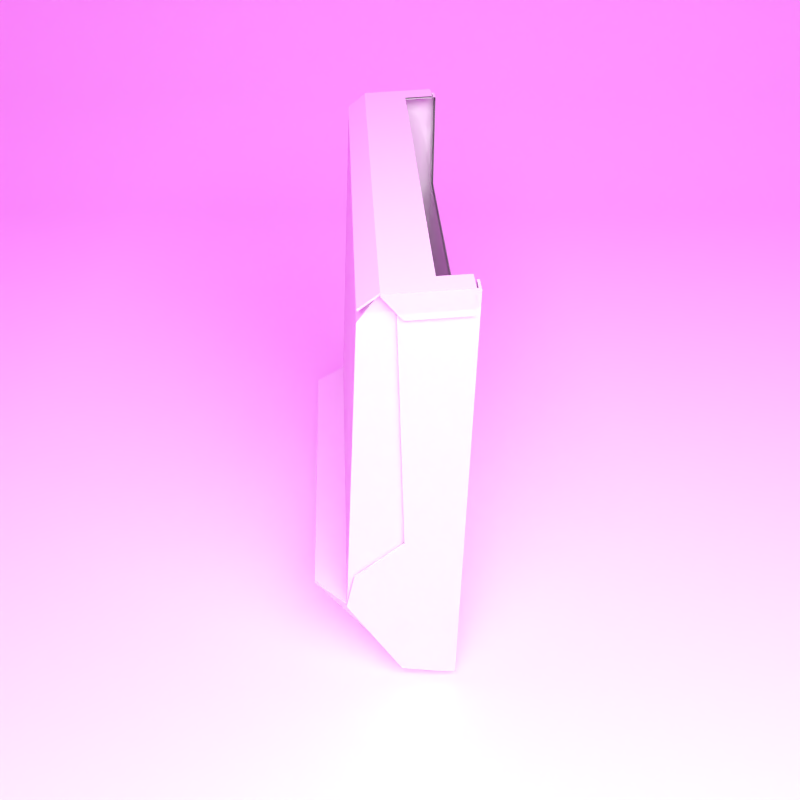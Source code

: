 # Source: anim_brevlada.blend  (saved by Blender 2.66.1; exported with 4.5.12 LTS)
import bpy
from mathutils import Matrix  # noqa: F401  (used for matrix-valued properties, if any)

bpy.ops.wm.read_factory_settings(use_empty=True)
scene = bpy.context.scene
scene.name = 'Scene'

# ---- collections
col_collection_1 = bpy.data.collections.new('Collection 1'); scene.collection.children.link(col_collection_1)

# ---- images (referenced by path relative to the original .blend; pixels are not part of the script)
import os
ASSET_DIR = os.environ.get("B2B_ASSET_DIR", "")  # directory of the original .blend (textures are referenced by path, not embedded)
HERE = os.path.dirname(os.path.abspath(__file__))  # packed textures are extracted next to this script under _unpacked/

def load_image(name, relpath, width, height, colorspace="sRGB"):
    """Load a texture the original file referenced (path relative to the .blend, or extracted next to this script)."""
    p = next((c for c in (os.path.join(HERE, relpath), os.path.join(ASSET_DIR, relpath)) if relpath and os.path.exists(c)), "")
    if p:
        img = bpy.data.images.load(p, check_existing=True)
        img.name = name
    else:  # same state as the original file: an image datablock whose file is absent (Cycles renders it pink)
        img = bpy.data.images.new(name, width, height)
        img.source = "FILE"
        img.filepath = "//" + (relpath or name)
    img.colorspace_settings.name = colorspace
    return img
img_environment_pool_jpg = load_image('environment_pool.jpg', 'textures/environment_pool.jpg', 1024, 1024, 'sRGB')

# ---- materials (node trees are filled in below, after node groups)
mat_material = bpy.data.materials.new('Material')
mat_material.alpha_threshold = 0.0
mat_material.roughness = 0.5
mat_material.line_color = (0.0, 0.0, 0.0, 1.0)
mat_doorviewer_plastic_white = bpy.data.materials.new('Doorviewer_Plastic_White')
mat_doorviewer_plastic_white.alpha_threshold = 0.0
mat_doorviewer_plastic_white.roughness = 0.5
mat_doorviewer_plastic_white.line_color = (0.0, 0.0, 0.0, 1.0)

# ---- material node trees
mat_material.use_nodes = True; mat_material.node_tree.nodes.clear()
_N = mat_material.node_tree.nodes; _L = mat_material.node_tree.links
n0 = _N.new('ShaderNodeOutputMaterial'); n0.name = 'Material Output'; n0.location = (300, 300)
n0.width = 120
n1 = _N.new('ShaderNodeEmission'); n1.name = 'Emission'; n1.location = (100, 300)
n1.width = 150
n1.inputs[0].default_value = (0.8, 0.8, 0.8, 1.0)
n1.inputs[1].default_value = 10.0
_L.new(n1.outputs[0], n0.inputs[0])
n0.is_active_output = True
mat_doorviewer_plastic_white.use_nodes = True; mat_doorviewer_plastic_white.node_tree.nodes.clear()
_N = mat_doorviewer_plastic_white.node_tree.nodes; _L = mat_doorviewer_plastic_white.node_tree.links
n0 = _N.new('ShaderNodeOutputMaterial'); n0.name = 'Material Output'; n0.location = (300, 300)
n0.width = 120
n1 = _N.new('ShaderNodeMixShader'); n1.name = 'Mix Shader'; n1.location = (100, 300)
n1.width = 150
n1.inputs[0].default_value = 0.9
n2 = _N.new('ShaderNodeBsdfAnisotropic'); n2.name = 'Glossy BSDF'; n2.location = (-100, 300)
n2.distribution = 'BECKMANN'
n2.inputs[1].default_value = 0.0
n3 = _N.new('ShaderNodeBsdfDiffuse'); n3.name = 'Diffuse BSDF'; n3.location = (-100, 300)
_L.new(n1.outputs[0], n0.inputs[0])
_L.new(n2.outputs[0], n1.inputs[1])
_L.new(n3.outputs[0], n1.inputs[2])
n0.is_active_output = True

# ---- world
world_world = bpy.data.worlds.new('World'); scene.world = world_world
world_world.use_nodes = True; world_world.node_tree.nodes.clear()
_N = world_world.node_tree.nodes; _L = world_world.node_tree.links
n0 = _N.new('ShaderNodeOutputWorld'); n0.name = 'World Output'; n0.location = (300, 300)
n0.width = 120
n1 = _N.new('ShaderNodeBackground'); n1.name = 'Background'; n1.location = (10, 300)
n1.width = 150
n2 = _N.new('ShaderNodeTexEnvironment'); n2.name = 'Environment Texture'; n2.location = (-190, 300)
n2.width = 150
n2.image = img_environment_pool_jpg
_L.new(n1.outputs[0], n0.inputs[0])
_L.new(n2.outputs[0], n1.inputs[0])
n0.is_active_output = True
world_world.color = (0.05088, 0.05088, 0.05088)
world_world.use_sun_shadow = False
world_world.sun_shadow_jitter_overblur = 0.0
world_world.cycles.sampling_method = 'MANUAL'
world_world.cycles.sample_map_resolution = 256

# ---- cameras
cam_camera = bpy.data.cameras.new('Camera')
cam_camera.lens = 35.0
cam_camera.sensor_width = 32.0
cam_camera.sensor_height = 18.0
cam_camera.ortho_scale = 7.314
cam_camera.dof.focus_distance = 0.0

# ---- meshes
me_plane_002 = bpy.data.meshes.new('Plane.002')
me_plane_002.from_pydata([(1.0, -1.0, 0.0), (-1.0, -1.0, 0.0), (1.0, 1.0, 0.0), (-1.0, 1.0, 0.0)], [], [(1, 0, 2, 3)])
me_plane_002.materials.append(mat_material)
me_plane_002.use_remesh_preserve_volume = False
me_plane_002.use_remesh_preserve_attributes = False
me_plane_002.use_mirror_vertex_groups = False
me_plane_002.update()
me_plane = bpy.data.meshes.new('Plane')
me_plane.from_pydata([(1.0, -1.0, 0.0), (-1.0, -1.0, 0.0), (1.0, 1.0, 0.0), (-1.0, 1.0, 0.0), (1.0, 1.365, 0.1263), (-1.0, 1.365, 0.1263), (1.0, 1.61, 0.4139), (-1.0, 1.61, 0.4139), (1.0, 1.716, 0.7296), (-1.0, 1.716, 0.7296), (1.0, 1.737, 1.094), (-1.0, 1.737, 1.094)], [], [(1, 0, 2, 3), (3, 2, 4, 5), (5, 4, 6, 7), (7, 6, 8, 9), (9, 8, 10, 11)])
me_plane.polygons.foreach_set('use_smooth', [True] * 5)
me_plane.use_remesh_preserve_volume = False
me_plane.use_remesh_preserve_attributes = False
me_plane.use_mirror_vertex_groups = False
me_plane.update()
me_cube_007 = bpy.data.meshes.new('Cube.007')
me_cube_007.from_pydata([(177.1, -37.04, 219.8), (177.1, 26.59, 217.3), (179.1, 26.59, 217.3), (179.1, -37.04, 219.8), (177.1, -37.04, 221.8), (177.1, 26.59, 219.3), (179.1, 26.59, 219.3), (179.1, -37.04, 221.8), (-177.6, -37.04, 219.8), (-177.6, 26.59, 217.3), (-177.6, -37.04, 221.8), (-177.6, 26.59, 219.3), (-179.6, -37.04, 219.8), (-179.6, 26.59, 217.3), (-179.6, -37.04, 221.8), (-179.6, 26.59, 219.3), (177.1, -37.04, 199.9), (177.1, 11.12, 197.7), (179.1, 11.12, 197.7), (179.1, -37.04, 199.9), (-177.6, -37.04, 199.9), (-177.6, 11.12, 197.7), (-179.6, -37.04, 199.9), (-179.6, 11.12, 197.7), (177.1, 42.1, 205.1), (177.1, 42.72, 207.0), (-177.6, 42.1, 205.1), (-177.6, 42.72, 207.0), (177.1, -11.56, 220.8), (177.1, -11.56, 218.8), (179.1, -11.56, 220.8), (179.1, -11.56, 218.8), (-177.6, -11.56, 220.8), (-177.6, -11.56, 218.8), (-179.6, -11.56, 220.8), (-179.6, -11.56, 218.8), (177.1, -17.76, 199.0), (179.1, -17.76, 199.0), (-177.6, -17.76, 199.0), (-179.6, -17.76, 199.0), (160.8, 42.72, 207.0), (-161.4, 42.72, 207.0), (-161.4, 42.1, 205.1), (160.8, 42.1, 205.1), (-161.4, -11.56, 220.8), (160.8, -11.56, 220.8), (-161.4, -11.56, 218.8), (160.8, -11.56, 218.8), (-161.4, -37.04, 221.8), (160.8, -37.04, 221.8), (-161.4, -37.04, 219.8), (160.8, -37.04, 219.8), (160.8, 26.59, 219.3), (-161.4, 26.59, 219.3), (-161.4, 26.59, 217.3), (160.8, 26.59, 217.3), (-148.2, 87.86, -112.7), (-146.3, 89.86, -112.7), (148.8, 89.86, -112.7), (150.1, 87.86, -112.7), (-148.2, 87.86, -110.7), (-146.3, 89.86, -110.7), (148.8, 89.86, -110.7), (150.1, 87.86, -110.7), (-173.1, 60.54, -112.7), (173.9, 60.54, -112.7), (-173.1, 60.54, -110.7), (173.9, 60.54, -110.7), (-173.1, 58.78, -112.7), (173.9, 58.78, -112.7), (-173.1, 58.78, -110.7), (173.9, 58.78, -110.7), (-173.1, 43.16, 193.6), (173.9, 43.16, 193.6), (-173.1, 41.41, 193.6), (173.9, 41.41, 193.6), (-173.1, 26.97, 216.8), (173.9, 26.97, 216.8), (-173.1, 25.61, 215.7), (173.9, 25.61, 215.7), (-173.1, 14.24, 219.1), (173.9, 14.24, 219.1), (-173.1, 14.54, 217.9), (173.9, 14.54, 217.9), (-173.1, 43.2, -120.6), (173.9, 43.2, -120.6), (-173.1, 41.21, -119.1), (173.9, 41.21, -119.1), (-173.1, 13.21, -195.2), (173.9, 13.21, -195.2), (-173.1, 11.45, -194.2), (173.9, 11.45, -194.2), (-173.1, 12.03, -197.4), (173.9, 12.03, -197.4), (-173.1, 10.27, -196.4), (173.9, 10.27, -196.4), (-173.1, -32.93, -110.3), (173.9, -32.93, -110.3), (-173.1, -34.52, -111.1), (173.9, -34.52, -111.1), (-173.1, -33.87, -108.0), (173.9, -33.87, -108.0), (-173.1, -35.31, -109.3), (173.9, -35.31, -109.3), (-173.1, 1.661, -72.89), (173.9, 1.661, -72.89), (-173.1, -0.5341, -72.0), (173.9, -0.5341, -72.0), (-173.1, -11.09, 195.3), (173.9, -11.09, 195.3), (-173.1, -13.46, 194.8), (173.9, -13.46, 194.8), (-173.1, -11.33, 197.7), (173.9, -11.33, 197.7), (-173.1, -13.24, 196.4), (173.9, -13.24, 196.4), (-173.1, 14.54, 217.9), (173.9, 14.54, 217.9), (-173.1, 14.23, 219.1), (173.9, 14.23, 219.1), (-174.2, 60.54, -112.7), (-174.2, 60.54, -110.7), (-174.2, 58.78, -112.7), (-174.2, 58.78, -110.7), (-174.2, 43.16, 193.6), (-174.2, 41.41, 193.6), (-174.2, 26.97, 216.8), (-174.2, 25.61, 215.7), (-174.2, 14.24, 219.1), (-174.2, 14.54, 217.9), (-174.2, 43.2, -120.6), (-174.2, 41.21, -119.1), (-174.2, 13.21, -195.2), (-174.2, 11.45, -194.2), (-174.2, 12.03, -197.4), (-174.2, 10.27, -196.4), (-174.2, -32.93, -110.3), (-174.2, -34.52, -111.1), (-174.2, -33.87, -108.0), (-174.2, -35.31, -109.3), (-174.2, 1.661, -72.89), (-174.2, -0.5341, -72.0), (-174.2, -11.09, 195.3), (-174.2, -13.46, 194.8), (-174.2, -11.33, 197.7), (-174.2, -13.24, 196.4), (-174.2, 14.54, 217.9), (-174.2, 14.23, 219.1), (150.8, 90.06, -112.7), (152.1, 88.06, -112.7), (150.8, 90.06, -110.7), (152.1, 88.06, -110.7), (175.9, 60.74, -112.7), (175.9, 60.74, -110.7), (175.9, 58.98, -112.7), (175.9, 58.98, -110.7), (175.9, 43.37, 193.6), (175.9, 41.61, 193.6), (175.9, 27.17, 216.8), (175.9, 25.81, 215.7), (175.9, 14.44, 219.1), (175.9, 14.74, 217.9), (175.9, 43.4, -120.6), (175.9, 41.41, -119.1), (175.9, 13.41, -195.2), (175.9, 11.65, -194.2), (175.9, 12.23, -197.4), (175.9, 10.48, -196.4), (175.9, -32.73, -110.3), (175.9, -34.32, -111.1), (175.9, -33.67, -108.0), (175.9, -35.11, -109.3), (175.9, 1.862, -72.89), (175.9, -0.3329, -72.0), (175.9, -10.89, 195.3), (175.9, -13.25, 194.8), (175.9, -11.12, 197.7), (175.9, -13.04, 196.4), (175.9, 14.74, 217.9), (175.9, 14.43, 219.1), (-174.1, 3.673, -212.0), (-174.1, 15.94, -200.9), (-171.5, 15.94, -200.9), (-171.5, 3.673, -212.0), (-174.1, 3.673, -210.0), (-174.1, 14.78, -199.2), (-171.5, 14.78, -199.2), (-171.5, 3.673, -210.0), (174.1, 15.94, -200.9), (174.1, 3.673, -212.0), (174.1, 14.78, -199.2), (174.1, 3.673, -210.0), (176.1, 15.94, -200.9), (176.1, 3.673, -212.0), (176.1, 14.78, -199.2), (176.1, 3.673, -210.0), (-174.1, -36.33, -212.0), (-171.5, -36.33, -212.0), (-174.1, -36.33, -210.0), (-171.5, -36.33, -210.0), (174.1, -36.33, -212.0), (174.1, -36.33, -210.0), (176.1, -36.33, -212.0), (176.1, -36.33, -210.0), (-174.2, 60.32, -112.5), (-146.4, 90.49, -112.5), (-174.2, 58.85, -111.2), (-146.4, 89.02, -111.2), (149.0, 90.49, -112.5), (149.0, 89.02, -111.2), (174.1, 60.39, -112.5), (174.1, 58.92, -111.2), (174.6, -39.0, -220.6), (174.6, -41.0, -220.6), (-175.4, -41.0, -220.6), (-175.4, -39.0, -220.6), (174.6, -39.0, 219.4), (174.6, -41.0, 219.4), (-175.4, -41.0, 219.4), (-175.4, -39.0, 219.4), (-177.4, -41.0, -220.6), (-177.4, -39.0, -220.6), (-177.4, -41.0, 219.4), (-177.4, -39.0, 219.4), (-175.4, -30.55, -220.6), (-175.4, 16.08, 217.6), (-177.4, -30.55, -220.6), (-177.4, 16.08, 217.6), (176.6, -39.0, -220.6), (176.6, -41.0, -220.6), (176.6, -39.0, 219.4), (176.6, -41.0, 219.4), (174.6, -30.55, -220.6), (174.6, 16.08, 217.6), (176.6, -30.55, -220.6), (176.6, 16.08, 217.6), (174.6, -39.0, -211.6), (174.6, -39.0, -111.1), (174.6, -39.0, -71.49), (174.6, -39.0, -30.59), (174.6, -41.0, -211.6), (174.6, -41.0, -111.1), (174.6, -41.0, -71.49), (174.6, -41.0, -30.59), (-175.4, -41.0, -211.6), (-175.4, -41.0, -111.1), (-175.4, -41.0, -71.49), (-175.4, -41.0, -30.59), (-175.4, -39.0, -211.6), (-175.4, -39.0, -111.1), (-175.4, -39.0, -71.49), (-175.4, -39.0, -30.59), (-177.4, -41.0, -211.6), (-177.4, -41.0, -111.1), (-177.4, -41.0, -71.49), (-177.4, -41.0, -30.59), (-177.4, -39.0, -211.6), (-177.4, -39.0, -111.1), (-177.4, -39.0, -71.49), (-177.4, -39.0, -30.59), (-175.4, 10.71, -211.6), (-175.4, 61.0, -111.1), (-175.4, 52.98, -71.49), (-175.4, 9.423, -30.59), (-177.4, 10.71, -211.6), (-177.4, 61.0, -111.1), (-177.4, 52.98, -71.49), (-177.4, 9.423, -30.59), (176.6, -39.0, -211.6), (176.6, -39.0, -111.1), (176.6, -39.0, -71.49), (176.6, -39.0, -30.59), (176.6, -41.0, -211.6), (176.6, -41.0, -111.1), (176.6, -41.0, -71.49), (176.6, -41.0, -30.59), (174.6, 10.71, -211.6), (174.6, 61.0, -111.1), (174.6, 52.98, -71.49), (174.6, 9.423, -30.59), (176.6, 10.71, -211.6), (176.6, 61.0, -111.1), (176.6, 52.98, -71.49), (176.6, 9.423, -30.59), (163.9, -39.0, -220.6), (-164.6, -39.0, -220.6), (163.9, -41.0, -220.6), (-164.6, -41.0, -220.6), (163.9, -39.0, 219.4), (-164.6, -39.0, 219.4), (163.9, -41.0, 219.4), (-164.6, -41.0, 219.4), (163.9, -41.0, -211.6), (-164.6, -41.0, -211.6), (163.9, -41.0, -111.1), (-164.6, -41.0, -111.1), (163.9, -41.0, -71.49), (-164.6, -41.0, -71.49), (163.9, -41.0, -30.59), (-164.6, -41.0, -30.59), (163.9, -39.0, -30.59), (-164.6, -39.0, -30.59), (163.9, -39.0, -71.49), (-164.6, -39.0, -71.49), (163.9, -39.0, -111.1), (-164.6, -39.0, -111.1), (163.9, -39.0, -211.6), (-164.6, -39.0, -211.6), (163.9, 7.452, -204.9), (-164.6, 7.452, -204.9), (163.9, 9.452, -204.9), (-164.6, 9.452, -204.9), (-164.6, -38.98, -220.6), (-164.6, -40.98, -220.6), (-164.6, -40.98, -211.6), (-164.6, -38.98, -211.6), (174.6, -39.0, 129.9), (174.6, -41.0, 129.9), (-175.4, -41.0, 129.9), (-175.4, -39.0, 129.9), (-177.4, -41.0, 129.9), (-177.4, -39.0, 129.9), (-175.4, 13.7, 129.9), (-177.4, 13.7, 129.9), (176.6, -39.0, 129.9), (176.6, -41.0, 129.9), (174.6, 13.7, 129.9), (176.6, 13.7, 129.9), (163.9, -41.0, 129.9), (-164.6, -41.0, 129.9), (163.9, -39.0, 129.9), (-164.6, -39.0, 129.9)], [], [(5, 1, 24, 25), (5, 6, 2, 1), (30, 7, 3, 31), (7, 4, 0, 3), (33, 8, 20, 38), (30, 6, 5, 28), (8, 10, 14, 12), (46, 50, 8, 33), (50, 48, 10, 8), (44, 53, 11, 32), (34, 15, 13, 35), (32, 11, 15, 34), (11, 9, 13, 15), (3, 0, 16, 19), (36, 17, 18, 37), (38, 20, 22, 39), (13, 9, 21, 23), (1, 2, 18, 17), (31, 3, 19, 37), (29, 1, 17, 36), (35, 13, 23, 39), (8, 12, 22, 20), (41, 42, 26, 27), (54, 9, 26, 42), (9, 11, 27, 26), (52, 5, 25, 40), (6, 30, 31, 2), (9, 33, 38, 21), (7, 30, 28, 4), (54, 46, 33, 9), (48, 44, 32, 10), (14, 34, 35, 12), (10, 32, 34, 14), (16, 36, 37, 19), (21, 38, 39, 23), (2, 31, 37, 18), (0, 29, 36, 16), (12, 35, 39, 22), (1, 29, 47, 55), (55, 54, 42, 43), (55, 47, 46, 54), (1, 55, 43, 24), (4, 28, 45, 49), (0, 4, 49, 51), (29, 0, 51, 47), (45, 52, 53, 44), (11, 53, 41, 27), (53, 52, 40, 41), (28, 5, 52, 45), (25, 24, 43, 40), (40, 43, 42, 41), (60, 61, 57, 56), (61, 62, 58, 57), (107, 101, 170, 173), (73, 77, 158, 156), (56, 57, 58, 59), (63, 62, 61, 60), (64, 65, 69, 68), (63, 60, 66, 67), (60, 56, 64, 66), (56, 59, 65, 64), (110, 114, 145, 143), (81, 83, 161, 160), (112, 118, 147, 144), (86, 70, 123, 131), (63, 67, 153, 151), (67, 66, 72, 73), (70, 71, 75, 74), (78, 79, 83, 82), (91, 97, 168, 165), (73, 72, 76, 77), (74, 75, 79, 78), (81, 80, 82, 83), (70, 74, 125, 123), (97, 105, 172, 168), (77, 76, 80, 81), (92, 94, 135, 134), (108, 104, 140, 142), (89, 85, 162, 164), (93, 89, 164, 166), (88, 92, 134, 132), (58, 62, 150, 148), (118, 116, 146, 147), (98, 102, 139, 137), (115, 111, 175, 177), (77, 81, 160, 158), (68, 84, 130, 122), (117, 119, 179, 178), (101, 103, 171, 170), (76, 72, 124, 126), (85, 69, 154, 162), (82, 80, 128, 129), (96, 90, 133, 136), (117, 116, 118, 119), (119, 113, 176, 179), (121, 120, 122, 123), (121, 123, 125, 124), (124, 125, 127, 126), (126, 127, 129, 128), (131, 130, 132, 133), (123, 122, 130, 131), (133, 132, 134, 135), (136, 137, 139, 138), (133, 135, 137, 136), (136, 138, 141, 140), (140, 141, 143, 142), (142, 144, 147, 146), (142, 143, 145, 144), (66, 64, 120, 121), (114, 112, 144, 145), (72, 66, 121, 124), (84, 88, 132, 130), (116, 108, 142, 146), (78, 82, 129, 127), (90, 86, 131, 133), (100, 106, 141, 138), (102, 100, 138, 139), (80, 76, 126, 128), (94, 98, 137, 135), (106, 110, 143, 141), (74, 78, 127, 125), (104, 96, 136, 140), (64, 68, 122, 120), (150, 151, 149, 148), (149, 151, 153, 152), (152, 153, 155, 154), (155, 153, 156, 157), (157, 156, 158, 159), (159, 158, 160, 161), (154, 155, 163, 162), (162, 163, 165, 164), (164, 165, 167, 166), (167, 165, 168, 169), (169, 168, 170, 171), (170, 168, 172, 173), (175, 174, 176, 177), (173, 172, 174, 175), (176, 174, 178, 179), (65, 59, 149, 152), (83, 79, 159, 161), (79, 75, 157, 159), (62, 63, 151, 150), (105, 109, 174, 172), (95, 93, 166, 167), (71, 87, 163, 155), (99, 95, 167, 169), (113, 115, 177, 176), (111, 107, 173, 175), (67, 73, 156, 153), (103, 99, 169, 171), (69, 65, 152, 154), (109, 117, 178, 174), (59, 58, 148, 149), (75, 71, 155, 157), (87, 91, 165, 163), (131, 133, 136, 140, 123), (129, 127, 125, 123, 140, 142, 146), (163, 165, 168, 172, 155), (161, 159, 157, 155, 172, 174, 178), (186, 190, 209, 207), (184, 185, 181, 180), (186, 187, 191, 190), (191, 187, 199, 201), (180, 181, 182, 183), (187, 186, 185, 184), (184, 180, 196, 198), (187, 184, 198, 199), (185, 186, 207, 206), (183, 182, 188, 189), (194, 195, 193, 192), (189, 188, 192, 193), (181, 185, 206, 204), (190, 191, 195, 194), (199, 198, 196, 197), (201, 200, 202, 203), (199, 197, 200, 201), (193, 195, 203, 202), (195, 191, 201, 203), (183, 189, 200, 197), (180, 183, 197, 196), (189, 193, 202, 200), (206, 207, 205, 204), (205, 207, 209, 208), (208, 209, 211, 210), (190, 194, 211, 209), (194, 192, 210, 211), (182, 181, 204, 205), (192, 188, 208, 210), (188, 182, 205, 208), (285, 287, 214, 215), (289, 219, 218, 291), (240, 213, 229, 272), (329, 291, 218, 318), (215, 214, 220, 221), (307, 285, 215, 248), (320, 222, 223, 321), (318, 218, 222, 320), (223, 219, 225, 227), (218, 219, 223, 222), (260, 224, 226, 264), (215, 221, 226, 224), (321, 223, 227, 323), (248, 215, 224, 260), (324, 230, 231, 325), (216, 217, 231, 230), (216, 230, 235, 233), (213, 212, 228, 229), (326, 233, 235, 327), (228, 212, 232, 234), (316, 216, 233, 326), (268, 228, 234, 280), (317, 243, 275, 325), (243, 242, 274, 275), (242, 241, 273, 274), (241, 240, 272, 273), (287, 293, 244, 214), (293, 295, 245, 244), (295, 297, 246, 245), (297, 299, 247, 246), (331, 301, 251, 319), (301, 303, 250, 251), (303, 305, 249, 250), (305, 307, 248, 249), (220, 252, 256, 221), (252, 253, 257, 256), (253, 254, 258, 257), (254, 255, 259, 258), (214, 244, 252, 220), (244, 245, 253, 252), (245, 246, 254, 253), (246, 247, 255, 254), (322, 263, 267, 323), (263, 262, 266, 267), (262, 261, 265, 266), (261, 260, 264, 265), (221, 256, 264, 226), (256, 257, 265, 264), (257, 258, 266, 265), (258, 259, 267, 266), (319, 251, 263, 322), (251, 250, 262, 263), (250, 249, 261, 262), (249, 248, 260, 261), (228, 268, 272, 229), (268, 269, 273, 272), (269, 270, 274, 273), (270, 271, 275, 274), (232, 276, 280, 234), (276, 277, 281, 280), (277, 278, 282, 281), (278, 279, 283, 282), (212, 236, 276, 232), (236, 237, 277, 276), (237, 238, 278, 277), (238, 239, 279, 278), (324, 271, 283, 327), (271, 270, 282, 283), (270, 269, 281, 282), (269, 268, 280, 281), (212, 213, 286, 284), (216, 288, 290, 217), (317, 217, 290, 328), (236, 212, 284, 306), (213, 240, 292, 286), (240, 241, 294, 292), (286, 292, 314, 313), (241, 242, 296, 294), (294, 296, 297, 295), (242, 243, 298, 296), (296, 298, 299, 297), (316, 239, 300, 330), (330, 300, 301, 331), (239, 238, 302, 300), (300, 302, 303, 301), (238, 237, 304, 302), (302, 304, 305, 303), (237, 236, 306, 304), (292, 294, 304, 306), (305, 295, 293, 307), (294, 295, 309, 308), (309, 311, 310, 308), (304, 294, 308, 310), (295, 305, 311, 309), (305, 304, 310, 311), (306, 284, 312, 315), (292, 306, 315, 314), (284, 286, 313, 312), (299, 329, 318, 247), (255, 320, 321, 259), (247, 318, 320, 255), (259, 321, 323, 267), (271, 324, 325, 275), (279, 326, 327, 283), (239, 316, 326, 279), (217, 317, 325, 231), (289, 331, 319, 219), (225, 322, 323, 227), (219, 319, 322, 225), (230, 324, 327, 235), (243, 317, 328, 298), (298, 328, 329, 299), (216, 316, 330, 288)])
me_cube_007.materials.append(mat_doorviewer_plastic_white)
me_cube_007.use_remesh_preserve_volume = False
me_cube_007.use_remesh_preserve_attributes = False
me_cube_007.use_mirror_vertex_groups = False
me_cube_007.update()

# ---- objects
ob_plane_002 = bpy.data.objects.new('Plane.002', me_plane_002)
ob_plane = bpy.data.objects.new('Plane', me_plane)
ob_camera = bpy.data.objects.new('Camera', cam_camera)
ob_sakerhetslada = bpy.data.objects.new('Sakerhetslada', me_cube_007)

# ---- transforms, parenting, visibility, modifiers, constraints
ob_plane_002.location = (20.27, -123.1, 138.9)
ob_plane_002.scale = (71.77, 71.77, 71.77)
ob_plane_002.lineart.crease_threshold = 0.0
ob_plane.location = (4.884, 4.884, -0.2775)
ob_plane.scale = (125.1, 81.06, 81.06)
ob_plane.lineart.crease_threshold = 0.0
ob_camera.location = (-0.05436, -60.81, 76.23)
ob_camera.rotation_euler = (0.8782, -0.001161, 0.003548)
ob_camera.scale = (1.0, 1.0, 1.0)
ob_camera.lock_rotations_4d = False
ob_camera.empty_display_type = 'ARROWS'
ob_camera.color = (0.0, 0.0, 0.0, 0.0)
ob_camera.display_type = 'WIRE'
ob_camera.lineart.crease_threshold = 0.0
ob_sakerhetslada.location = (0.03626, 5.767, 23.03)
ob_sakerhetslada.rotation_euler = (0.0, -0.0, 7.917)
ob_sakerhetslada.scale = (0.1, 0.1, 0.1)
ob_sakerhetslada.lineart.crease_threshold = 0.0

# ---- collection membership
col_collection_1.objects.link(ob_plane_002)
col_collection_1.objects.link(ob_plane)
col_collection_1.objects.link(ob_camera)
col_collection_1.objects.link(ob_sakerhetslada)

# ---- scene / render settings (as saved in the file)
scene.camera = ob_camera
scene.frame_start = 1; scene.frame_end = 49; scene.frame_set(38)
scene.render.engine = 'CYCLES'
scene.render.image_settings.color_mode = 'RGB'
scene.render.image_settings.compression = 90
scene.render.resolution_x = 150
scene.render.resolution_y = 150
scene.render.fps = 25
scene.render.dither_intensity = 0.0
scene.render.bake_margin = 2
scene.cycles.use_denoising = False
scene.cycles.samples = 600
scene.cycles.sampling_pattern = 'TABULATED_SOBOL'
scene.cycles.light_sampling_threshold = 0.0
scene.cycles.use_adaptive_sampling = False
scene.cycles.use_light_tree = False
scene.cycles.blur_glossy = 0.0
scene.cycles.volume_bounces = 1
scene.cycles.pixel_filter_type = 'GAUSSIAN'
scene.cycles.sample_clamp_indirect = 0.0
scene.view_settings.view_transform = 'Standard'
bpy.context.view_layer.update()
